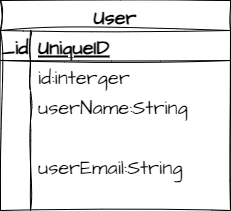

The diagram above was exported from draw.io. Its source (the exported page's mxGraphModel, read from the mxfile embedded in the PNG):
<mxGraphModel dx="662" dy="352" grid="1" gridSize="10" guides="1" tooltips="1" connect="1" arrows="1" fold="1" page="1" pageScale="1" pageWidth="1100" pageHeight="850" math="0" shadow="0">
  <root>
    <mxCell id="0" />
    <mxCell id="1" parent="0" />
    <mxCell id="2" value="User" style="shape=table;startSize=30;container=1;collapsible=1;childLayout=tableLayout;fixedRows=1;rowLines=0;fontStyle=1;align=center;resizeLast=1;sketch=1;hachureGap=4;jiggle=2;curveFitting=1;fontFamily=Architects Daughter;fontSource=https%3A%2F%2Ffonts.googleapis.com%2Fcss%3Ffamily%3DArchitects%2BDaughter;fontSize=20;" vertex="1" parent="1">
      <mxGeometry x="249" y="110" width="230" height="210" as="geometry" />
    </mxCell>
    <mxCell id="3" value="" style="shape=tableRow;horizontal=0;startSize=0;swimlaneHead=0;swimlaneBody=0;fillColor=none;collapsible=0;dropTarget=0;points=[[0,0.5],[1,0.5]];portConstraint=eastwest;top=0;left=0;right=0;bottom=1;sketch=1;hachureGap=4;jiggle=2;curveFitting=1;fontFamily=Architects Daughter;fontSource=https%3A%2F%2Ffonts.googleapis.com%2Fcss%3Ffamily%3DArchitects%2BDaughter;fontSize=20;" vertex="1" parent="2">
      <mxGeometry y="30" width="230" height="30" as="geometry" />
    </mxCell>
    <mxCell id="4" value="_id" style="shape=partialRectangle;connectable=0;fillColor=none;top=0;left=0;bottom=0;right=0;fontStyle=1;overflow=hidden;sketch=1;hachureGap=4;jiggle=2;curveFitting=1;fontFamily=Architects Daughter;fontSource=https%3A%2F%2Ffonts.googleapis.com%2Fcss%3Ffamily%3DArchitects%2BDaughter;fontSize=20;" vertex="1" parent="3">
      <mxGeometry width="30" height="30" as="geometry">
        <mxRectangle width="30" height="30" as="alternateBounds" />
      </mxGeometry>
    </mxCell>
    <mxCell id="5" value="UniqueID" style="shape=partialRectangle;connectable=0;fillColor=none;top=0;left=0;bottom=0;right=0;align=left;spacingLeft=6;fontStyle=5;overflow=hidden;sketch=1;hachureGap=4;jiggle=2;curveFitting=1;fontFamily=Architects Daughter;fontSource=https%3A%2F%2Ffonts.googleapis.com%2Fcss%3Ffamily%3DArchitects%2BDaughter;fontSize=20;" vertex="1" parent="3">
      <mxGeometry x="30" width="200" height="30" as="geometry">
        <mxRectangle width="200" height="30" as="alternateBounds" />
      </mxGeometry>
    </mxCell>
    <mxCell id="6" value="" style="shape=tableRow;horizontal=0;startSize=0;swimlaneHead=0;swimlaneBody=0;fillColor=none;collapsible=0;dropTarget=0;points=[[0,0.5],[1,0.5]];portConstraint=eastwest;top=0;left=0;right=0;bottom=0;sketch=1;hachureGap=4;jiggle=2;curveFitting=1;fontFamily=Architects Daughter;fontSource=https%3A%2F%2Ffonts.googleapis.com%2Fcss%3Ffamily%3DArchitects%2BDaughter;fontSize=20;" vertex="1" parent="2">
      <mxGeometry y="60" width="230" height="30" as="geometry" />
    </mxCell>
    <mxCell id="7" value="" style="shape=partialRectangle;connectable=0;fillColor=none;top=0;left=0;bottom=0;right=0;editable=1;overflow=hidden;sketch=1;hachureGap=4;jiggle=2;curveFitting=1;fontFamily=Architects Daughter;fontSource=https%3A%2F%2Ffonts.googleapis.com%2Fcss%3Ffamily%3DArchitects%2BDaughter;fontSize=20;" vertex="1" parent="6">
      <mxGeometry width="30" height="30" as="geometry">
        <mxRectangle width="30" height="30" as="alternateBounds" />
      </mxGeometry>
    </mxCell>
    <mxCell id="8" value="id:interger" style="shape=partialRectangle;connectable=0;fillColor=none;top=0;left=0;bottom=0;right=0;align=left;spacingLeft=6;overflow=hidden;sketch=1;hachureGap=4;jiggle=2;curveFitting=1;fontFamily=Architects Daughter;fontSource=https%3A%2F%2Ffonts.googleapis.com%2Fcss%3Ffamily%3DArchitects%2BDaughter;fontSize=20;" vertex="1" parent="6">
      <mxGeometry x="30" width="200" height="30" as="geometry">
        <mxRectangle width="200" height="30" as="alternateBounds" />
      </mxGeometry>
    </mxCell>
    <mxCell id="9" value="" style="shape=tableRow;horizontal=0;startSize=0;swimlaneHead=0;swimlaneBody=0;fillColor=none;collapsible=0;dropTarget=0;points=[[0,0.5],[1,0.5]];portConstraint=eastwest;top=0;left=0;right=0;bottom=0;sketch=1;hachureGap=4;jiggle=2;curveFitting=1;fontFamily=Architects Daughter;fontSource=https%3A%2F%2Ffonts.googleapis.com%2Fcss%3Ffamily%3DArchitects%2BDaughter;fontSize=20;" vertex="1" parent="2">
      <mxGeometry y="90" width="230" height="30" as="geometry" />
    </mxCell>
    <mxCell id="10" value="" style="shape=partialRectangle;connectable=0;fillColor=none;top=0;left=0;bottom=0;right=0;editable=1;overflow=hidden;sketch=1;hachureGap=4;jiggle=2;curveFitting=1;fontFamily=Architects Daughter;fontSource=https%3A%2F%2Ffonts.googleapis.com%2Fcss%3Ffamily%3DArchitects%2BDaughter;fontSize=20;" vertex="1" parent="9">
      <mxGeometry width="30" height="30" as="geometry">
        <mxRectangle width="30" height="30" as="alternateBounds" />
      </mxGeometry>
    </mxCell>
    <mxCell id="11" value="userName:String" style="shape=partialRectangle;connectable=0;fillColor=none;top=0;left=0;bottom=0;right=0;align=left;spacingLeft=6;overflow=hidden;sketch=1;hachureGap=4;jiggle=2;curveFitting=1;fontFamily=Architects Daughter;fontSource=https%3A%2F%2Ffonts.googleapis.com%2Fcss%3Ffamily%3DArchitects%2BDaughter;fontSize=20;" vertex="1" parent="9">
      <mxGeometry x="30" width="200" height="30" as="geometry">
        <mxRectangle width="200" height="30" as="alternateBounds" />
      </mxGeometry>
    </mxCell>
    <mxCell id="12" value="" style="shape=tableRow;horizontal=0;startSize=0;swimlaneHead=0;swimlaneBody=0;fillColor=none;collapsible=0;dropTarget=0;points=[[0,0.5],[1,0.5]];portConstraint=eastwest;top=0;left=0;right=0;bottom=0;sketch=1;hachureGap=4;jiggle=2;curveFitting=1;fontFamily=Architects Daughter;fontSource=https%3A%2F%2Ffonts.googleapis.com%2Fcss%3Ffamily%3DArchitects%2BDaughter;fontSize=20;" vertex="1" parent="2">
      <mxGeometry y="120" width="230" height="90" as="geometry" />
    </mxCell>
    <mxCell id="13" value="" style="shape=partialRectangle;connectable=0;fillColor=none;top=0;left=0;bottom=0;right=0;editable=1;overflow=hidden;sketch=1;hachureGap=4;jiggle=2;curveFitting=1;fontFamily=Architects Daughter;fontSource=https%3A%2F%2Ffonts.googleapis.com%2Fcss%3Ffamily%3DArchitects%2BDaughter;fontSize=20;" vertex="1" parent="12">
      <mxGeometry width="30" height="90" as="geometry">
        <mxRectangle width="30" height="90" as="alternateBounds" />
      </mxGeometry>
    </mxCell>
    <mxCell id="14" value="userEmail:String" style="shape=partialRectangle;connectable=0;fillColor=none;top=0;left=0;bottom=0;right=0;align=left;spacingLeft=6;overflow=hidden;sketch=1;hachureGap=4;jiggle=2;curveFitting=1;fontFamily=Architects Daughter;fontSource=https%3A%2F%2Ffonts.googleapis.com%2Fcss%3Ffamily%3DArchitects%2BDaughter;fontSize=20;" vertex="1" parent="12">
      <mxGeometry x="30" width="200" height="90" as="geometry">
        <mxRectangle width="200" height="90" as="alternateBounds" />
      </mxGeometry>
    </mxCell>
  </root>
</mxGraphModel>